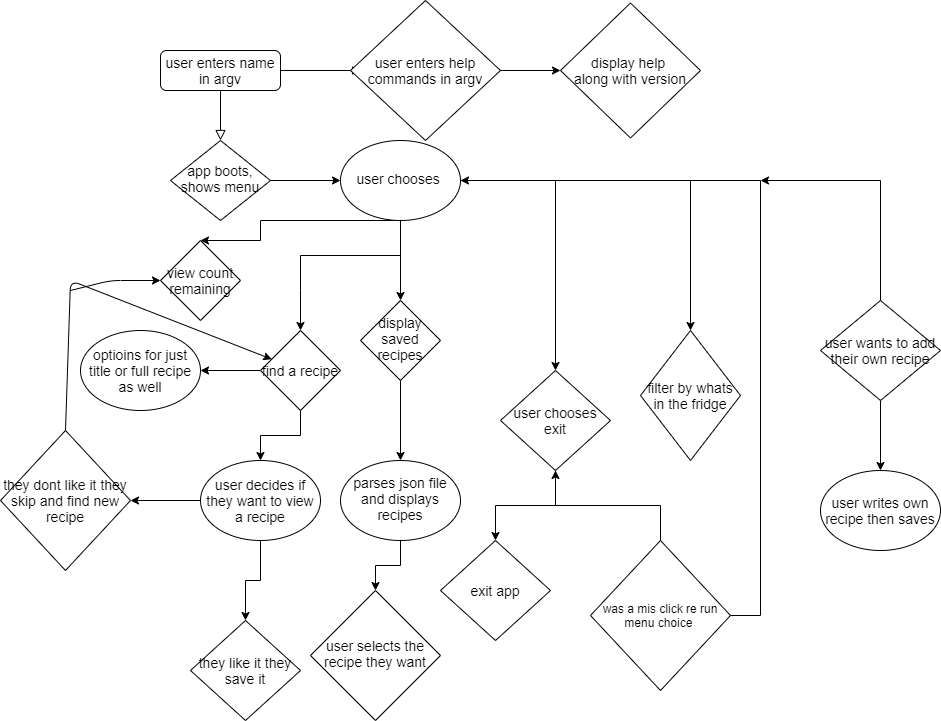

The diagram above was exported from draw.io. Its source (the exported page's mxGraphModel, read from the mxfile embedded in the PNG):
<mxGraphModel dx="568" dy="860" grid="1" gridSize="10" guides="1" tooltips="1" connect="1" arrows="1" fold="1" page="1" pageScale="1" pageWidth="827" pageHeight="1169" math="0" shadow="0">
  <root>
    <mxCell id="WIyWlLk6GJQsqaUBKTNV-0" />
    <mxCell id="WIyWlLk6GJQsqaUBKTNV-1" parent="WIyWlLk6GJQsqaUBKTNV-0" />
    <mxCell id="WIyWlLk6GJQsqaUBKTNV-2" value="" style="rounded=0;html=1;jettySize=auto;orthogonalLoop=1;fontSize=14;endArrow=block;endFill=0;endSize=8;strokeWidth=1;shadow=0;labelBackgroundColor=none;edgeStyle=orthogonalEdgeStyle;fontStyle=0" parent="WIyWlLk6GJQsqaUBKTNV-1" source="WIyWlLk6GJQsqaUBKTNV-3" target="WIyWlLk6GJQsqaUBKTNV-6" edge="1">
      <mxGeometry relative="1" as="geometry" />
    </mxCell>
    <mxCell id="7HMNhQObuYET-K9j52su-1" value="" style="edgeStyle=orthogonalEdgeStyle;rounded=0;orthogonalLoop=1;jettySize=auto;html=1;fontSize=14;fontStyle=0" parent="WIyWlLk6GJQsqaUBKTNV-1" source="WIyWlLk6GJQsqaUBKTNV-3" edge="1">
      <mxGeometry relative="1" as="geometry">
        <mxPoint x="360" y="100" as="targetPoint" />
      </mxGeometry>
    </mxCell>
    <mxCell id="WIyWlLk6GJQsqaUBKTNV-3" value="user enters name in argv" style="rounded=1;whiteSpace=wrap;html=1;fontSize=14;glass=0;strokeWidth=1;shadow=0;fontStyle=0" parent="WIyWlLk6GJQsqaUBKTNV-1" vertex="1">
      <mxGeometry x="160" y="80" width="120" height="40" as="geometry" />
    </mxCell>
    <mxCell id="7HMNhQObuYET-K9j52su-6" value="" style="edgeStyle=orthogonalEdgeStyle;rounded=0;orthogonalLoop=1;jettySize=auto;html=1;fontSize=14;fontStyle=0" parent="WIyWlLk6GJQsqaUBKTNV-1" source="WIyWlLk6GJQsqaUBKTNV-6" target="7HMNhQObuYET-K9j52su-5" edge="1">
      <mxGeometry relative="1" as="geometry" />
    </mxCell>
    <mxCell id="WIyWlLk6GJQsqaUBKTNV-6" value="app boots, shows menu" style="rhombus;whiteSpace=wrap;html=1;shadow=0;fontFamily=Helvetica;fontSize=14;align=center;strokeWidth=1;spacing=6;spacingTop=-4;fontStyle=0" parent="WIyWlLk6GJQsqaUBKTNV-1" vertex="1">
      <mxGeometry x="170" y="170" width="100" height="80" as="geometry" />
    </mxCell>
    <mxCell id="7HMNhQObuYET-K9j52su-3" value="" style="edgeStyle=orthogonalEdgeStyle;rounded=0;orthogonalLoop=1;jettySize=auto;html=1;fontSize=14;fontStyle=0" parent="WIyWlLk6GJQsqaUBKTNV-1" edge="1">
      <mxGeometry relative="1" as="geometry">
        <mxPoint x="560" y="100" as="targetPoint" />
        <mxPoint x="480" y="100" as="sourcePoint" />
      </mxGeometry>
    </mxCell>
    <mxCell id="7HMNhQObuYET-K9j52su-4" value="display help&amp;nbsp;&lt;br&gt;along with version" style="rhombus;whiteSpace=wrap;html=1;fontSize=14;fontStyle=0" parent="WIyWlLk6GJQsqaUBKTNV-1" vertex="1">
      <mxGeometry x="560" y="32.5" width="140" height="135" as="geometry" />
    </mxCell>
    <mxCell id="7HMNhQObuYET-K9j52su-8" value="" style="edgeStyle=orthogonalEdgeStyle;rounded=0;orthogonalLoop=1;jettySize=auto;html=1;fontSize=14;fontStyle=0" parent="WIyWlLk6GJQsqaUBKTNV-1" source="7HMNhQObuYET-K9j52su-5" target="7HMNhQObuYET-K9j52su-7" edge="1">
      <mxGeometry relative="1" as="geometry" />
    </mxCell>
    <mxCell id="7HMNhQObuYET-K9j52su-9" style="edgeStyle=orthogonalEdgeStyle;rounded=0;orthogonalLoop=1;jettySize=auto;html=1;fontSize=14;fontStyle=0" parent="WIyWlLk6GJQsqaUBKTNV-1" source="7HMNhQObuYET-K9j52su-5" edge="1">
      <mxGeometry relative="1" as="geometry">
        <mxPoint x="300" y="360" as="targetPoint" />
        <Array as="points">
          <mxPoint x="400" y="285" />
          <mxPoint x="300" y="285" />
          <mxPoint x="300" y="320" />
        </Array>
      </mxGeometry>
    </mxCell>
    <mxCell id="7HMNhQObuYET-K9j52su-11" style="edgeStyle=orthogonalEdgeStyle;rounded=0;orthogonalLoop=1;jettySize=auto;html=1;entryX=0.5;entryY=0;entryDx=0;entryDy=0;fontSize=14;fontStyle=0" parent="WIyWlLk6GJQsqaUBKTNV-1" source="7HMNhQObuYET-K9j52su-5" edge="1" target="7HMNhQObuYET-K9j52su-12">
      <mxGeometry relative="1" as="geometry">
        <mxPoint x="510" y="380" as="targetPoint" />
        <Array as="points">
          <mxPoint x="260" y="250" />
          <mxPoint x="260" y="270" />
        </Array>
      </mxGeometry>
    </mxCell>
    <mxCell id="7HMNhQObuYET-K9j52su-25" style="edgeStyle=orthogonalEdgeStyle;rounded=0;orthogonalLoop=1;jettySize=auto;html=1;fontSize=14;fontStyle=0" parent="WIyWlLk6GJQsqaUBKTNV-1" source="7HMNhQObuYET-K9j52su-5" edge="1">
      <mxGeometry relative="1" as="geometry">
        <mxPoint x="690" y="360" as="targetPoint" />
      </mxGeometry>
    </mxCell>
    <mxCell id="2AUKYUGOs0omOlzkYjWP-4" style="edgeStyle=orthogonalEdgeStyle;rounded=0;orthogonalLoop=1;jettySize=auto;html=1;entryX=0.5;entryY=0;entryDx=0;entryDy=0;fontSize=14;fontStyle=0" edge="1" parent="WIyWlLk6GJQsqaUBKTNV-1" source="7HMNhQObuYET-K9j52su-5" target="2AUKYUGOs0omOlzkYjWP-3">
      <mxGeometry relative="1" as="geometry" />
    </mxCell>
    <mxCell id="7HMNhQObuYET-K9j52su-5" value="user chooses&amp;nbsp;&lt;br style=&quot;font-size: 14px;&quot;&gt;" style="ellipse;whiteSpace=wrap;html=1;shadow=0;strokeWidth=1;spacing=6;spacingTop=-4;fontSize=14;fontStyle=0" parent="WIyWlLk6GJQsqaUBKTNV-1" vertex="1">
      <mxGeometry x="340" y="170" width="120" height="80" as="geometry" />
    </mxCell>
    <mxCell id="7HMNhQObuYET-K9j52su-14" value="" style="edgeStyle=orthogonalEdgeStyle;rounded=0;orthogonalLoop=1;jettySize=auto;html=1;fontSize=14;fontStyle=0" parent="WIyWlLk6GJQsqaUBKTNV-1" source="7HMNhQObuYET-K9j52su-7" target="7HMNhQObuYET-K9j52su-13" edge="1">
      <mxGeometry relative="1" as="geometry" />
    </mxCell>
    <mxCell id="7HMNhQObuYET-K9j52su-7" value="display saved recipes" style="rhombus;whiteSpace=wrap;html=1;shadow=0;strokeWidth=1;spacing=6;spacingTop=-4;fontSize=14;fontStyle=0" parent="WIyWlLk6GJQsqaUBKTNV-1" vertex="1">
      <mxGeometry x="360" y="330" width="80" height="80" as="geometry" />
    </mxCell>
    <mxCell id="7HMNhQObuYET-K9j52su-18" value="" style="edgeStyle=orthogonalEdgeStyle;rounded=0;orthogonalLoop=1;jettySize=auto;html=1;fontSize=14;fontStyle=0" parent="WIyWlLk6GJQsqaUBKTNV-1" source="7HMNhQObuYET-K9j52su-10" target="7HMNhQObuYET-K9j52su-17" edge="1">
      <mxGeometry relative="1" as="geometry" />
    </mxCell>
    <mxCell id="7HMNhQObuYET-K9j52su-24" value="" style="edgeStyle=orthogonalEdgeStyle;rounded=0;orthogonalLoop=1;jettySize=auto;html=1;fontSize=14;fontStyle=0" parent="WIyWlLk6GJQsqaUBKTNV-1" source="7HMNhQObuYET-K9j52su-10" target="7HMNhQObuYET-K9j52su-23" edge="1">
      <mxGeometry relative="1" as="geometry" />
    </mxCell>
    <mxCell id="7HMNhQObuYET-K9j52su-10" value="find a recipe" style="rhombus;whiteSpace=wrap;html=1;fontSize=14;fontStyle=0" parent="WIyWlLk6GJQsqaUBKTNV-1" vertex="1">
      <mxGeometry x="260" y="360" width="80" height="80" as="geometry" />
    </mxCell>
    <mxCell id="7HMNhQObuYET-K9j52su-12" value="view count remaining" style="rhombus;whiteSpace=wrap;html=1;fontSize=14;fontStyle=0" parent="WIyWlLk6GJQsqaUBKTNV-1" vertex="1">
      <mxGeometry x="160" y="270" width="80" height="80" as="geometry" />
    </mxCell>
    <mxCell id="7HMNhQObuYET-K9j52su-16" value="" style="edgeStyle=orthogonalEdgeStyle;rounded=0;orthogonalLoop=1;jettySize=auto;html=1;fontSize=14;fontStyle=0" parent="WIyWlLk6GJQsqaUBKTNV-1" source="7HMNhQObuYET-K9j52su-13" target="7HMNhQObuYET-K9j52su-15" edge="1">
      <mxGeometry relative="1" as="geometry" />
    </mxCell>
    <mxCell id="7HMNhQObuYET-K9j52su-13" value="parses json file and displays recipes" style="ellipse;whiteSpace=wrap;html=1;shadow=0;strokeWidth=1;spacing=6;spacingTop=-4;fontSize=14;fontStyle=0" parent="WIyWlLk6GJQsqaUBKTNV-1" vertex="1">
      <mxGeometry x="340" y="490" width="120" height="80" as="geometry" />
    </mxCell>
    <mxCell id="7HMNhQObuYET-K9j52su-15" value="user selects the recipe they want" style="rhombus;whiteSpace=wrap;html=1;shadow=0;strokeWidth=1;spacing=6;spacingTop=-4;fontSize=14;" parent="WIyWlLk6GJQsqaUBKTNV-1" vertex="1">
      <mxGeometry x="310" y="620" width="130" height="130" as="geometry" />
    </mxCell>
    <mxCell id="7HMNhQObuYET-K9j52su-20" value="" style="edgeStyle=orthogonalEdgeStyle;rounded=0;orthogonalLoop=1;jettySize=auto;html=1;" parent="WIyWlLk6GJQsqaUBKTNV-1" source="7HMNhQObuYET-K9j52su-17" target="7HMNhQObuYET-K9j52su-19" edge="1">
      <mxGeometry relative="1" as="geometry" />
    </mxCell>
    <mxCell id="7HMNhQObuYET-K9j52su-22" value="" style="edgeStyle=orthogonalEdgeStyle;rounded=0;orthogonalLoop=1;jettySize=auto;html=1;fontSize=14;fontStyle=0" parent="WIyWlLk6GJQsqaUBKTNV-1" source="7HMNhQObuYET-K9j52su-17" target="7HMNhQObuYET-K9j52su-21" edge="1">
      <mxGeometry relative="1" as="geometry" />
    </mxCell>
    <mxCell id="7HMNhQObuYET-K9j52su-17" value="user decides if they want to view a recipe" style="ellipse;whiteSpace=wrap;html=1;fontSize=14;fontStyle=0" parent="WIyWlLk6GJQsqaUBKTNV-1" vertex="1">
      <mxGeometry x="200" y="490" width="120" height="80" as="geometry" />
    </mxCell>
    <mxCell id="7HMNhQObuYET-K9j52su-19" value="they like it they save it" style="rhombus;whiteSpace=wrap;html=1;fontSize=14;" parent="WIyWlLk6GJQsqaUBKTNV-1" vertex="1">
      <mxGeometry x="190" y="650" width="110" height="100" as="geometry" />
    </mxCell>
    <mxCell id="7HMNhQObuYET-K9j52su-21" value="they dont like it they skip and find new recipe" style="rhombus;whiteSpace=wrap;html=1;fontSize=14;fontStyle=0" parent="WIyWlLk6GJQsqaUBKTNV-1" vertex="1">
      <mxGeometry y="460" width="130" height="140" as="geometry" />
    </mxCell>
    <mxCell id="7HMNhQObuYET-K9j52su-23" value="optioins for just title or full recipe as well&lt;br style=&quot;font-size: 14px;&quot;&gt;" style="ellipse;whiteSpace=wrap;html=1;fontSize=14;fontStyle=0" parent="WIyWlLk6GJQsqaUBKTNV-1" vertex="1">
      <mxGeometry x="80" y="360" width="120" height="80" as="geometry" />
    </mxCell>
    <mxCell id="7HMNhQObuYET-K9j52su-26" value="filter by whats in the fridge" style="rhombus;whiteSpace=wrap;html=1;fontSize=14;fontStyle=0" parent="WIyWlLk6GJQsqaUBKTNV-1" vertex="1">
      <mxGeometry x="640" y="360" width="100" height="130" as="geometry" />
    </mxCell>
    <mxCell id="2AUKYUGOs0omOlzkYjWP-0" value="" style="endArrow=classic;html=1;exitX=0.5;exitY=0;exitDx=0;exitDy=0;fontSize=14;fontStyle=0" edge="1" parent="WIyWlLk6GJQsqaUBKTNV-1" source="7HMNhQObuYET-K9j52su-21" target="7HMNhQObuYET-K9j52su-10">
      <mxGeometry width="50" height="50" relative="1" as="geometry">
        <mxPoint x="540" y="470" as="sourcePoint" />
        <mxPoint x="590" y="420" as="targetPoint" />
        <Array as="points">
          <mxPoint x="70" y="310" />
        </Array>
      </mxGeometry>
    </mxCell>
    <mxCell id="2AUKYUGOs0omOlzkYjWP-1" value="" style="endArrow=classic;html=1;entryX=0;entryY=0.5;entryDx=0;entryDy=0;fontSize=14;fontStyle=0" edge="1" parent="WIyWlLk6GJQsqaUBKTNV-1" target="7HMNhQObuYET-K9j52su-12">
      <mxGeometry width="50" height="50" relative="1" as="geometry">
        <mxPoint x="70" y="320" as="sourcePoint" />
        <mxPoint x="590" y="420" as="targetPoint" />
        <Array as="points">
          <mxPoint x="110" y="310" />
        </Array>
      </mxGeometry>
    </mxCell>
    <mxCell id="2AUKYUGOs0omOlzkYjWP-6" value="" style="edgeStyle=orthogonalEdgeStyle;rounded=0;orthogonalLoop=1;jettySize=auto;html=1;fontSize=14;fontStyle=0" edge="1" parent="WIyWlLk6GJQsqaUBKTNV-1" source="2AUKYUGOs0omOlzkYjWP-3" target="2AUKYUGOs0omOlzkYjWP-5">
      <mxGeometry relative="1" as="geometry" />
    </mxCell>
    <mxCell id="2AUKYUGOs0omOlzkYjWP-3" value="user chooses exit" style="rhombus;whiteSpace=wrap;html=1;fontSize=14;fontStyle=0" vertex="1" parent="WIyWlLk6GJQsqaUBKTNV-1">
      <mxGeometry x="500" y="400" width="110" height="100" as="geometry" />
    </mxCell>
    <mxCell id="2AUKYUGOs0omOlzkYjWP-5" value="exit app" style="rhombus;whiteSpace=wrap;html=1;fontSize=14;" vertex="1" parent="WIyWlLk6GJQsqaUBKTNV-1">
      <mxGeometry x="440" y="570" width="110" height="100" as="geometry" />
    </mxCell>
    <mxCell id="2AUKYUGOs0omOlzkYjWP-8" style="edgeStyle=orthogonalEdgeStyle;rounded=0;orthogonalLoop=1;jettySize=auto;html=1;entryX=0.5;entryY=1;entryDx=0;entryDy=0;fontSize=14;fontStyle=0" edge="1" parent="WIyWlLk6GJQsqaUBKTNV-1" source="2AUKYUGOs0omOlzkYjWP-7" target="2AUKYUGOs0omOlzkYjWP-3">
      <mxGeometry relative="1" as="geometry" />
    </mxCell>
    <mxCell id="2AUKYUGOs0omOlzkYjWP-9" style="edgeStyle=orthogonalEdgeStyle;rounded=0;orthogonalLoop=1;jettySize=auto;html=1;" edge="1" parent="WIyWlLk6GJQsqaUBKTNV-1" source="2AUKYUGOs0omOlzkYjWP-7" target="7HMNhQObuYET-K9j52su-5">
      <mxGeometry relative="1" as="geometry">
        <mxPoint x="760" y="200" as="targetPoint" />
        <Array as="points">
          <mxPoint x="760" y="645" />
          <mxPoint x="760" y="210" />
        </Array>
      </mxGeometry>
    </mxCell>
    <mxCell id="2AUKYUGOs0omOlzkYjWP-7" value="was a mis click re run menu choice&amp;nbsp;" style="rhombus;whiteSpace=wrap;html=1;" vertex="1" parent="WIyWlLk6GJQsqaUBKTNV-1">
      <mxGeometry x="590" y="570" width="140" height="150" as="geometry" />
    </mxCell>
    <mxCell id="2AUKYUGOs0omOlzkYjWP-11" style="edgeStyle=orthogonalEdgeStyle;rounded=0;orthogonalLoop=1;jettySize=auto;html=1;fontSize=14;fontStyle=0" edge="1" parent="WIyWlLk6GJQsqaUBKTNV-1" source="2AUKYUGOs0omOlzkYjWP-10">
      <mxGeometry relative="1" as="geometry">
        <mxPoint x="760" y="210" as="targetPoint" />
        <Array as="points">
          <mxPoint x="880" y="210" />
        </Array>
      </mxGeometry>
    </mxCell>
    <mxCell id="2AUKYUGOs0omOlzkYjWP-13" value="" style="edgeStyle=orthogonalEdgeStyle;rounded=0;orthogonalLoop=1;jettySize=auto;html=1;fontSize=14;fontStyle=0" edge="1" parent="WIyWlLk6GJQsqaUBKTNV-1" source="2AUKYUGOs0omOlzkYjWP-10" target="2AUKYUGOs0omOlzkYjWP-12">
      <mxGeometry relative="1" as="geometry" />
    </mxCell>
    <mxCell id="2AUKYUGOs0omOlzkYjWP-10" value="user wants to add their own recipe" style="rhombus;whiteSpace=wrap;html=1;fontSize=14;fontStyle=0" vertex="1" parent="WIyWlLk6GJQsqaUBKTNV-1">
      <mxGeometry x="820" y="330" width="120" height="100" as="geometry" />
    </mxCell>
    <mxCell id="2AUKYUGOs0omOlzkYjWP-12" value="user writes own recipe then saves" style="ellipse;whiteSpace=wrap;html=1;fontSize=14;fontStyle=0" vertex="1" parent="WIyWlLk6GJQsqaUBKTNV-1">
      <mxGeometry x="820" y="500" width="120" height="80" as="geometry" />
    </mxCell>
    <mxCell id="2AUKYUGOs0omOlzkYjWP-16" value="user enters help commands in argv" style="rhombus;whiteSpace=wrap;html=1;fontSize=14;" vertex="1" parent="WIyWlLk6GJQsqaUBKTNV-1">
      <mxGeometry x="350" y="30" width="150" height="140" as="geometry" />
    </mxCell>
  </root>
</mxGraphModel>